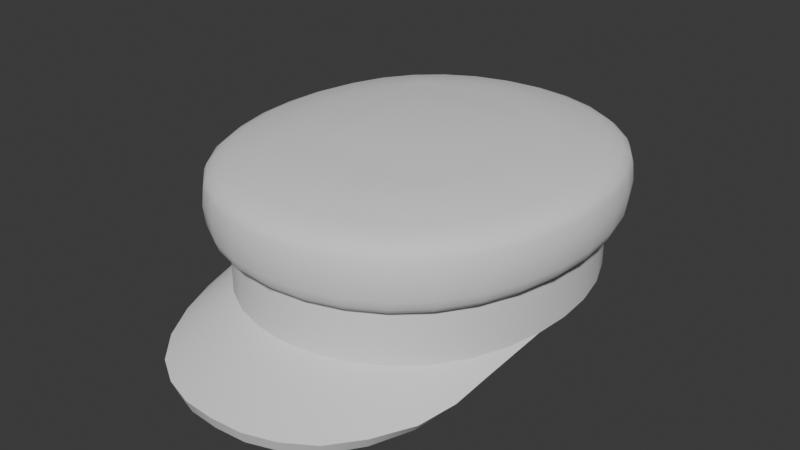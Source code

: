 # Source: PeasantCap.blend  (saved by Blender 4.3.34; exported with 4.5.12 LTS)
import bpy
from mathutils import Matrix  # noqa: F401  (used for matrix-valued properties, if any)

bpy.ops.wm.read_factory_settings(use_empty=True)
scene = bpy.context.scene
scene.name = 'Scene'

# ---- world
world_world = bpy.data.worlds.new('World'); scene.world = world_world
world_world.use_nodes = True; world_world.node_tree.nodes.clear()
_N = world_world.node_tree.nodes; _L = world_world.node_tree.links
n0 = _N.new('ShaderNodeOutputWorld'); n0.name = 'World Output'; n0.location = (300, 300)
n1 = _N.new('ShaderNodeBackground'); n1.name = 'Background'; n1.location = (10, 300)
n1.inputs[0].default_value = (0.05088, 0.05088, 0.05088, 1.0)
_L.new(n1.outputs[0], n0.inputs[0])
n0.is_active_output = True
world_world.color = (0.05088, 0.05088, 0.05088)
world_world.use_sun_shadow = False
world_world.sun_shadow_jitter_overblur = 0.0

# ---- meshes
me_peasantcap = bpy.data.meshes.new('PeasantCap')
me_peasantcap.from_pydata([(-2.384e-07, 0.1038, 0.024), (-2.384e-07, -0.1038, 0.054), (-2.384e-07, 0.1038, 0.054), (-2.384e-07, 0.1145, 0.084), (-2.384e-07, -0.1145, 0.084), (-2.384e-07, -0.1145, 0.06401), (-2.384e-07, -0.1126, 0.05901), (-2.384e-07, -0.1088, 0.05534), (-2.384e-07, 0.1145, 0.06401), (-2.384e-07, 0.1088, 0.05534), (-2.384e-07, 0.1126, 0.05901), (-2.384e-07, 0.09989, 0.09396), (-2.384e-07, 0.1081, 0.09081), (-2.384e-07, 0.1127, 0.08746), (-2.384e-07, 0.0732, 0.09926), (-2.384e-07, -0.09989, 0.09396), (-2.384e-07, -0.1081, 0.09081), (-2.384e-07, -0.1127, 0.08746), (-2.384e-07, -0.0732, 0.09921), (-2.384e-07, 0.0, 0.1039), (-2.384e-07, -0.02138, 0.1033), (-2.384e-07, -0.04161, 0.1021), (-2.384e-07, -0.05939, 0.1002), (-2.384e-07, 0.02138, 0.1033), (-2.384e-07, 0.04161, 0.1021), (-2.384e-07, 0.05939, 0.1002), (-2.384e-07, 0.09216, 0.024), (-2.384e-07, -0.1038, 0.024), (-2.384e-07, -0.1507, 0.006899), (-2.384e-07, -0.09215, 0.024), (-2.384e-07, -0.1482, -0.0001487), (-2.384e-07, 0.09216, 0.08), (-2.384e-07, -0.09215, 0.08), (-2.384e-07, 0.001582, 0.08), (-2.384e-07, -0.1155, 0.07401), (-2.384e-07, 0.1155, 0.07401), (-0.08996, 8.427e-06, 0.024), (-0.08852, -0.02037, 0.024), (-0.07653, -0.05837, 0.024), (-0.05187, -0.08731, 0.024), (-0.03573, -0.09647, 0.024), (-0.06576, 0.07447, 0.024), (-0.08849, 0.02037, 0.024), (-0.08405, 0.04006, 0.024), (-0.07653, 0.05837, 0.024), (-0.05187, 0.08731, 0.024), (-0.03573, 0.09647, 0.024), (-0.0182, 0.1019, 0.024), (-0.08405, -0.04007, 0.054), (-0.07653, -0.05837, 0.054), (-0.08849, 0.02037, 0.054), (-0.02032, 0.1124, 0.084), (-0.03996, 0.1063, 0.084), (-0.08996, 8.427e-06, 0.054), (-0.05814, 0.09598, 0.084), (-0.08589, 0.06345, 0.084), (-0.09416, 0.04332, 0.084), (-0.09898, 0.02196, 0.084), (-0.05187, -0.08731, 0.054), (-0.07383, 0.08147, 0.084), (-0.07653, 0.05837, 0.054), (-0.03573, 0.09647, 0.054), (-0.0182, 0.1019, 0.054), (-0.02032, -0.1124, 0.084), (-0.03996, -0.1063, 0.084), (-0.05814, -0.09598, 0.084), (-0.08589, -0.06345, 0.084), (-0.09415, -0.04334, 0.084), (-0.09901, -0.02196, 0.084), (-0.1006, 1.582e-05, 0.084), (-0.07383, -0.08147, 0.084), (-0.07383, -0.08147, 0.06401), (-0.06576, -0.07447, 0.054), (-0.07249, -0.08024, 0.05901), (-0.06959, -0.07774, 0.05534), (-0.1006, 1.583e-05, 0.06401), (-0.09498, 1.208e-05, 0.05534), (-0.09879, 1.477e-05, 0.05901), (-0.09901, -0.02196, 0.06401), (-0.08852, -0.02037, 0.054), (-0.09725, -0.02167, 0.05901), (-0.09349, -0.02111, 0.05534), (-0.09415, -0.04334, 0.06401), (-0.09247, -0.04275, 0.05901), (-0.08884, -0.04158, 0.05534), (-0.08589, -0.06345, 0.06401), (-0.08433, -0.06255, 0.05901), (-0.08097, -0.06074, 0.05534), (-0.05814, -0.09598, 0.06401), (-0.05484, -0.09138, 0.05534), (-0.05709, -0.09448, 0.05901), (-0.03996, -0.1063, 0.06401), (-0.03573, -0.09647, 0.054), (-0.03925, -0.1046, 0.05901), (-0.03773, -0.1011, 0.05534), (-0.02032, -0.1124, 0.06401), (-0.0182, -0.1019, 0.054), (-0.01996, -0.1106, 0.05901), (-0.0192, -0.1069, 0.05534), (-0.06576, 0.07447, 0.054), (-0.07383, 0.08147, 0.06401), (-0.06959, 0.07774, 0.05534), (-0.07249, 0.08024, 0.05901), (-0.09898, 0.02196, 0.06401), (-0.09346, 0.02111, 0.05534), (-0.09722, 0.02167, 0.05901), (-0.08405, 0.04006, 0.054), (-0.09416, 0.04332, 0.06401), (-0.08884, 0.04157, 0.05534), (-0.09247, 0.04273, 0.05901), (-0.08589, 0.06345, 0.06401), (-0.08097, 0.06074, 0.05534), (-0.08433, 0.06255, 0.05901), (-0.05814, 0.09598, 0.06401), (-0.05187, 0.08731, 0.054), (-0.05709, 0.09448, 0.05901), (-0.05484, 0.09138, 0.05534), (-0.03996, 0.1063, 0.06401), (-0.03773, 0.1011, 0.05534), (-0.03925, 0.1046, 0.05901), (-0.02032, 0.1124, 0.06401), (-0.0192, 0.1069, 0.05534), (-0.01996, 0.1106, 0.05901), (-0.01309, 0.07205, 0.09926), (-0.01758, 0.09824, 0.09396), (-0.01887, 0.1063, 0.09081), (-0.01958, 0.1106, 0.08746), (-0.02567, 0.0682, 0.09926), (-0.03487, 0.09303, 0.09396), (-0.03757, 0.1006, 0.09081), (-0.03904, 0.1048, 0.08746), (-0.03716, 0.06164, 0.09926), (-0.05067, 0.08416, 0.09396), (-0.05465, 0.09099, 0.09081), (-0.05681, 0.09472, 0.08746), (-0.04714, 0.05267, 0.09926), (-0.06435, 0.07192, 0.09396), (-0.06944, 0.07774, 0.09081), (-0.07221, 0.08091, 0.08746), (-0.07498, 0.05659, 0.09396), (-0.08094, 0.06113, 0.09081), (-0.08418, 0.06361, 0.08746), (-0.06031, 0.02848, 0.09926), (-0.0822, 0.0388, 0.09396), (-0.08878, 0.04189, 0.09081), (-0.09238, 0.04358, 0.08746), (-0.06345, 0.01447, 0.09926), (-0.08661, 0.01974, 0.09396), (-0.09369, 0.02134, 0.09081), (-0.09756, 0.02221, 0.08746), (-0.0879, 0.0, 0.09396), (-0.09511, 0.0, 0.09081), (-0.09904, 0.0, 0.08746), (-0.01309, -0.07205, 0.09926), (-0.01758, -0.09824, 0.09396), (-0.01887, -0.1063, 0.09081), (-0.01958, -0.1106, 0.08746), (-0.02567, -0.0682, 0.09926), (-0.03487, -0.09303, 0.09396), (-0.03757, -0.1006, 0.09081), (-0.03904, -0.1048, 0.08746), (-0.05067, -0.08416, 0.09396), (-0.05465, -0.09099, 0.09081), (-0.05681, -0.09472, 0.08746), (-0.06435, -0.07192, 0.09396), (-0.06944, -0.07773, 0.09081), (-0.07221, -0.08091, 0.08746), (-0.05492, -0.04145, 0.09926), (-0.07498, -0.05659, 0.09396), (-0.08094, -0.06113, 0.09081), (-0.08418, -0.06361, 0.08746), (-0.06031, -0.02848, 0.09926), (-0.0822, -0.0388, 0.09396), (-0.08878, -0.04189, 0.09081), (-0.09238, -0.04358, 0.08746), (-0.08661, -0.01974, 0.09396), (-0.09369, -0.02134, 0.09081), (-0.09756, -0.02221, 0.08746), (-0.06443, 0.0, 0.09922), (-0.03716, -0.06164, 0.0991), (-0.04714, -0.05267, 0.09907), (-0.06345, -0.01447, 0.09921), (-0.01788, 0.0, 0.1033), (-0.03508, 0.0, 0.1024), (-0.05079, 0.0, 0.1006), (-0.01761, -0.021, 0.1033), (-0.03455, -0.0197, 0.1023), (-0.05002, -0.0175, 0.1005), (-0.01674, -0.04088, 0.102), (-0.03284, -0.03841, 0.1014), (-0.04754, -0.03422, 0.1002), (-0.01524, -0.05839, 0.1001), (-0.0299, -0.05502, 0.09995), (-0.0433, -0.04929, 0.09953), (-0.05492, 0.04145, 0.09918), (-0.01761, 0.021, 0.1033), (-0.03455, 0.0197, 0.1023), (-0.05002, 0.0175, 0.1005), (-0.01674, 0.04088, 0.102), (-0.03284, 0.03841, 0.1014), (-0.04754, 0.03422, 0.1002), (-0.01524, 0.05839, 0.1001), (-0.0299, 0.05502, 0.09995), (-0.0433, 0.04929, 0.09953), (-0.07708, -0.01868, 0.024), (-0.0784, 0.0, 0.024), (-0.07705, 0.01868, 0.024), (-0.07301, 0.03657, 0.024), (-0.0663, 0.05291, 0.024), (-0.05692, 0.06692, 0.024), (-0.04501, 0.07794, 0.024), (-0.03111, 0.08583, 0.024), (-0.01589, 0.09058, 0.024), (-0.06576, -0.07447, 0.024), (-0.08405, -0.04007, 0.024), (-0.0182, -0.1019, 0.024), (-0.06589, -0.1181, 0.008134), (-0.07725, -0.09776, 0.009202), (-0.05187, -0.1339, 0.007048), (-0.03573, -0.1437, 0.006813), (-0.0182, -0.1493, 0.00675), (-0.08477, -0.05745, 0.0164), (-0.08287, -0.07769, 0.01216), (-0.06243, -0.05868, 0.024), (-0.07011, -0.04654, 0.024), (-0.04979, -0.07359, 0.024), (-0.03451, -0.08397, 0.024), (-0.01763, -0.09, 0.024), (-0.06327, -0.1156, 0.001486), (-0.07322, -0.09536, 0.003343), (-0.05021, -0.1314, 0.0001735), (-0.0347, -0.1412, -0.0001685), (-0.01771, -0.1468, -0.000282), (-0.08033, -0.0559, 0.01145), (-0.07784, -0.07573, 0.006548), (-0.08363, -0.01999, 0.02004), (-0.07465, -0.03265, 0.024), (-0.0784, 0.0, 0.08), (-0.07301, 0.03657, 0.08), (-0.05692, 0.06692, 0.08), (-0.03111, 0.08583, 0.08), (-0.06243, -0.05868, 0.08), (-0.03451, -0.08397, 0.08), (-0.07465, -0.03265, 0.08), (-0.08393, 0.003724, 0.024), (-0.05881, -0.09681, 0.07401), (-0.07471, -0.08211, 0.07401), (-0.0869, -0.0639, 0.07401), (-0.1001, -0.02209, 0.07401), (-0.1017, 1.696e-05, 0.07401), (-0.1001, 0.02209, 0.07401), (-0.09524, -0.04361, 0.07401), (-0.04041, -0.1073, 0.07401), (-0.02055, -0.1135, 0.07401), (-0.0869, 0.0639, 0.07401), (-0.07471, 0.08211, 0.07401), (-0.05881, 0.09681, 0.07401), (-0.09525, 0.04359, 0.07401), (-0.04041, 0.1073, 0.07401), (-0.02055, 0.1135, 0.07401), (0.08996, 8.427e-06, 0.024), (0.08852, -0.02037, 0.024), (0.07653, -0.05837, 0.024), (0.05187, -0.08731, 0.024), (0.03573, -0.09647, 0.024), (0.06576, 0.07447, 0.024), (0.08849, 0.02037, 0.024), (0.08405, 0.04006, 0.024), (0.07653, 0.05837, 0.024), (0.05187, 0.08731, 0.024), (0.03573, 0.09647, 0.024), (0.0182, 0.1019, 0.024), (0.08405, -0.04007, 0.054), (0.07653, -0.05837, 0.054), (0.08849, 0.02037, 0.054), (0.02032, 0.1124, 0.084), (0.03996, 0.1063, 0.084), (0.08996, 8.427e-06, 0.054), (0.05814, 0.09598, 0.084), (0.08589, 0.06345, 0.084), (0.09416, 0.04332, 0.084), (0.09898, 0.02196, 0.084), (0.05187, -0.08731, 0.054), (0.07383, 0.08147, 0.084), (0.07653, 0.05837, 0.054), (0.03573, 0.09647, 0.054), (0.0182, 0.1019, 0.054), (0.02032, -0.1124, 0.084), (0.03996, -0.1063, 0.084), (0.05814, -0.09598, 0.084), (0.08589, -0.06345, 0.084), (0.09415, -0.04334, 0.084), (0.09901, -0.02196, 0.084), (0.1006, 1.582e-05, 0.084), (0.07383, -0.08147, 0.084), (0.07383, -0.08147, 0.06401), (0.06576, -0.07447, 0.054), (0.07249, -0.08024, 0.05901), (0.06959, -0.07774, 0.05534), (0.1006, 1.583e-05, 0.06401), (0.09498, 1.208e-05, 0.05534), (0.09879, 1.477e-05, 0.05901), (0.09901, -0.02196, 0.06401), (0.08852, -0.02037, 0.054), (0.09725, -0.02167, 0.05901), (0.09349, -0.02111, 0.05534), (0.09415, -0.04334, 0.06401), (0.09246, -0.04275, 0.05901), (0.08884, -0.04158, 0.05534), (0.08589, -0.06345, 0.06401), (0.08433, -0.06255, 0.05901), (0.08097, -0.06074, 0.05534), (0.05814, -0.09598, 0.06401), (0.05484, -0.09138, 0.05534), (0.05709, -0.09448, 0.05901), (0.03996, -0.1063, 0.06401), (0.03573, -0.09647, 0.054), (0.03925, -0.1046, 0.05901), (0.03773, -0.1011, 0.05534), (0.02032, -0.1124, 0.06401), (0.0182, -0.1019, 0.054), (0.01996, -0.1106, 0.05901), (0.0192, -0.1069, 0.05534), (0.06576, 0.07447, 0.054), (0.07383, 0.08147, 0.06401), (0.06959, 0.07774, 0.05534), (0.07249, 0.08024, 0.05901), (0.09898, 0.02196, 0.06401), (0.09346, 0.02111, 0.05534), (0.09722, 0.02167, 0.05901), (0.08405, 0.04006, 0.054), (0.09416, 0.04332, 0.06401), (0.08884, 0.04157, 0.05534), (0.09247, 0.04273, 0.05901), (0.08589, 0.06345, 0.06401), (0.08097, 0.06074, 0.05534), (0.08433, 0.06255, 0.05901), (0.05814, 0.09598, 0.06401), (0.05187, 0.08731, 0.054), (0.05709, 0.09448, 0.05901), (0.05484, 0.09138, 0.05534), (0.03996, 0.1063, 0.06401), (0.03773, 0.1011, 0.05534), (0.03925, 0.1046, 0.05901), (0.02032, 0.1124, 0.06401), (0.0192, 0.1069, 0.05534), (0.01996, 0.1106, 0.05901), (0.01308, 0.07205, 0.09926), (0.01758, 0.09824, 0.09396), (0.01887, 0.1063, 0.09081), (0.01957, 0.1106, 0.08746), (0.02567, 0.0682, 0.09926), (0.03487, 0.09303, 0.09396), (0.03757, 0.1006, 0.09081), (0.03904, 0.1048, 0.08746), (0.03716, 0.06164, 0.09926), (0.05067, 0.08416, 0.09396), (0.05465, 0.09099, 0.09081), (0.05681, 0.09472, 0.08746), (0.04714, 0.05267, 0.09926), (0.06435, 0.07192, 0.09396), (0.06944, 0.07774, 0.09081), (0.07221, 0.08091, 0.08746), (0.07498, 0.05659, 0.09396), (0.08094, 0.06113, 0.09081), (0.08418, 0.06361, 0.08746), (0.06031, 0.02848, 0.09926), (0.0822, 0.0388, 0.09396), (0.08878, 0.04189, 0.09081), (0.09238, 0.04358, 0.08746), (0.06345, 0.01447, 0.09926), (0.08661, 0.01974, 0.09396), (0.09369, 0.02134, 0.09081), (0.09756, 0.02221, 0.08746), (0.0879, 0.0, 0.09396), (0.09511, 0.0, 0.09081), (0.09904, 0.0, 0.08746), (0.01308, -0.07205, 0.09926), (0.01758, -0.09824, 0.09396), (0.01887, -0.1063, 0.09081), (0.01957, -0.1106, 0.08746), (0.02567, -0.0682, 0.09926), (0.03487, -0.09303, 0.09396), (0.03757, -0.1006, 0.09081), (0.03904, -0.1048, 0.08746), (0.05067, -0.08416, 0.09396), (0.05465, -0.09099, 0.09081), (0.05681, -0.09472, 0.08746), (0.06435, -0.07192, 0.09396), (0.06944, -0.07773, 0.09081), (0.07221, -0.08091, 0.08746), (0.05492, -0.04145, 0.09926), (0.07498, -0.05659, 0.09396), (0.08094, -0.06113, 0.09081), (0.08418, -0.06361, 0.08746), (0.06031, -0.02848, 0.09926), (0.0822, -0.0388, 0.09396), (0.08878, -0.04189, 0.09081), (0.09238, -0.04358, 0.08746), (0.08661, -0.01974, 0.09396), (0.09369, -0.02134, 0.09081), (0.09756, -0.02221, 0.08746), (0.06443, 0.0, 0.09922), (0.03716, -0.06164, 0.0991), (0.04714, -0.05267, 0.09907), (0.06345, -0.01447, 0.09921), (0.01788, 0.0, 0.1033), (0.03508, 0.0, 0.1024), (0.05079, 0.0, 0.1006), (0.01761, -0.021, 0.1033), (0.03455, -0.0197, 0.1023), (0.05002, -0.0175, 0.1005), (0.01674, -0.04088, 0.102), (0.03284, -0.03841, 0.1014), (0.04754, -0.03422, 0.1002), (0.01524, -0.05839, 0.1001), (0.0299, -0.05502, 0.09995), (0.04329, -0.04929, 0.09953), (0.05492, 0.04145, 0.09918), (0.01761, 0.021, 0.1033), (0.03455, 0.0197, 0.1023), (0.05002, 0.0175, 0.1005), (0.01674, 0.04088, 0.102), (0.03284, 0.03841, 0.1014), (0.04754, 0.03422, 0.1002), (0.01524, 0.05839, 0.1001), (0.0299, 0.05502, 0.09995), (0.04329, 0.04929, 0.09953), (0.07708, -0.01868, 0.024), (0.0784, 0.0, 0.024), (0.07705, 0.01868, 0.024), (0.07301, 0.03657, 0.024), (0.0663, 0.05291, 0.024), (0.05692, 0.06692, 0.024), (0.04501, 0.07794, 0.024), (0.03111, 0.08583, 0.024), (0.01589, 0.09058, 0.024), (0.06576, -0.07447, 0.024), (0.08405, -0.04007, 0.024), (0.0182, -0.1019, 0.024), (0.06589, -0.1181, 0.008134), (0.07725, -0.09776, 0.009202), (0.05187, -0.1339, 0.007048), (0.03573, -0.1437, 0.006813), (0.0182, -0.1493, 0.00675), (0.08477, -0.05745, 0.0164), (0.08287, -0.07769, 0.01216), (0.06243, -0.05868, 0.024), (0.07011, -0.04654, 0.024), (0.04979, -0.07359, 0.024), (0.03451, -0.08397, 0.024), (0.01763, -0.09, 0.024), (0.06327, -0.1156, 0.001486), (0.07322, -0.09536, 0.003343), (0.05021, -0.1314, 0.0001735), (0.0347, -0.1412, -0.0001685), (0.01771, -0.1468, -0.000282), (0.08033, -0.0559, 0.01145), (0.07784, -0.07573, 0.006548), (0.08363, -0.01999, 0.02004), (0.07465, -0.03265, 0.024), (0.0784, 0.0, 0.08), (0.07301, 0.03657, 0.08), (0.05692, 0.06692, 0.08), (0.03111, 0.08583, 0.08), (0.06243, -0.05868, 0.08), (0.03451, -0.08397, 0.08), (0.07465, -0.03265, 0.08), (0.08393, 0.003724, 0.024), (0.05881, -0.09681, 0.07401), (0.07471, -0.08211, 0.07401), (0.0869, -0.0639, 0.07401), (0.1001, -0.02209, 0.07401), (0.1017, 1.696e-05, 0.07401), (0.1001, 0.02209, 0.07401), (0.09524, -0.04361, 0.07401), (0.04041, -0.1073, 0.07401), (0.02054, -0.1135, 0.07401), (0.0869, 0.0639, 0.07401), (0.07471, 0.08211, 0.07401), (0.05881, 0.09681, 0.07401), (0.09525, 0.04359, 0.07401), (0.04041, 0.1073, 0.07401), (0.02054, 0.1135, 0.07401)], [], [(42, 36, 53, 50), (43, 42, 50, 106), (44, 43, 106, 60), (41, 44, 60, 99), (46, 45, 114, 61), (47, 46, 61, 62), (36, 37, 79, 53), (0, 47, 62, 2), (37, 214, 48, 79), (45, 41, 99, 114), (214, 38, 49, 48), (38, 213, 72, 49), (39, 40, 92, 58), (40, 215, 96, 92), (215, 27, 1, 96), (213, 39, 58, 72), (249, 69, 57, 250), (247, 66, 67, 251), (252, 64, 65, 245), (248, 68, 69, 249), (253, 63, 64, 252), (34, 4, 63, 253), (251, 67, 68, 248), (257, 56, 55, 254), (256, 54, 52, 258), (255, 59, 54, 256), (258, 52, 51, 259), (259, 51, 3, 35), (250, 57, 56, 257), (254, 55, 59, 255), (246, 70, 66, 247), (63, 156, 160, 64), (75, 77, 80, 78), (77, 76, 81, 80), (76, 53, 79, 81), (78, 80, 83, 82), (80, 81, 84, 83), (81, 79, 48, 84), (82, 83, 86, 85), (83, 84, 87, 86), (84, 48, 49, 87), (85, 86, 73, 71), (86, 87, 74, 73), (87, 49, 72, 74), (88, 90, 93, 91), (90, 89, 94, 93), (89, 58, 92, 94), (91, 93, 97, 95), (93, 94, 98, 97), (94, 92, 96, 98), (95, 97, 6, 5), (97, 98, 7, 6), (98, 96, 1, 7), (71, 73, 90, 88), (73, 74, 89, 90), (74, 72, 58, 89), (103, 105, 77, 75), (105, 104, 76, 77), (104, 50, 53, 76), (107, 109, 105, 103), (109, 108, 104, 105), (108, 106, 50, 104), (110, 112, 109, 107), (112, 111, 108, 109), (111, 60, 106, 108), (100, 102, 112, 110), (102, 101, 111, 112), (101, 99, 60, 111), (117, 119, 115, 113), (119, 118, 116, 115), (118, 61, 114, 116), (120, 122, 119, 117), (122, 121, 118, 119), (121, 62, 61, 118), (8, 10, 122, 120), (10, 9, 121, 122), (9, 2, 62, 121), (113, 115, 102, 100), (115, 116, 101, 102), (116, 114, 99, 101), (245, 65, 70, 246), (12, 125, 124, 11), (13, 126, 125, 12), (124, 128, 127, 123), (128, 132, 131, 127), (125, 129, 128, 124), (126, 130, 129, 125), (132, 136, 135, 131), (129, 133, 132, 128), (130, 134, 133, 129), (136, 139, 194, 135), (133, 137, 136, 132), (134, 138, 137, 133), (139, 143, 142, 194), (137, 140, 139, 136), (138, 141, 140, 137), (143, 147, 146, 142), (140, 144, 143, 139), (141, 145, 144, 140), (147, 150, 178, 146), (144, 148, 147, 143), (145, 149, 148, 144), (148, 151, 150, 147), (149, 152, 151, 148), (15, 18, 153, 154), (16, 15, 154, 155), (17, 16, 155, 156), (154, 153, 157, 158), (158, 157, 179, 161), (155, 154, 158, 159), (156, 155, 159, 160), (3, 51, 126, 13), (161, 179, 180, 164), (159, 158, 161, 162), (160, 159, 162, 163), (51, 52, 130, 126), (164, 180, 167, 168), (162, 161, 164, 165), (163, 162, 165, 166), (52, 54, 134, 130), (168, 167, 171, 172), (165, 164, 168, 169), (166, 165, 169, 170), (54, 59, 138, 134), (172, 171, 181, 175), (169, 168, 172, 173), (170, 169, 173, 174), (59, 55, 141, 138), (175, 181, 178, 150), (173, 172, 175, 176), (174, 173, 176, 177), (55, 56, 145, 141), (176, 175, 150, 151), (177, 176, 151, 152), (56, 57, 149, 145), (57, 69, 152, 149), (68, 177, 152, 69), (67, 174, 177, 68), (66, 170, 174, 67), (70, 166, 170, 66), (65, 163, 166, 70), (64, 160, 163, 65), (4, 17, 156, 63), (11, 124, 123, 14), (19, 182, 185, 20), (20, 185, 188, 21), (21, 188, 191, 22), (22, 191, 153, 18), (182, 183, 186, 185), (185, 186, 189, 188), (188, 189, 192, 191), (191, 192, 157, 153), (183, 184, 187, 186), (186, 187, 190, 189), (189, 190, 193, 192), (192, 193, 179, 157), (184, 178, 181, 187), (187, 181, 171, 190), (190, 171, 167, 193), (193, 167, 180, 179), (19, 23, 195, 182), (23, 24, 198, 195), (24, 25, 201, 198), (25, 14, 123, 201), (182, 195, 196, 183), (195, 198, 199, 196), (198, 201, 202, 199), (201, 123, 127, 202), (183, 196, 197, 184), (196, 199, 200, 197), (199, 202, 203, 200), (202, 127, 131, 203), (184, 197, 146, 178), (197, 200, 142, 146), (200, 203, 194, 142), (203, 131, 135, 194), (27, 215, 220, 28), (213, 38, 217, 216), (39, 213, 216, 218), (40, 39, 218, 219), (215, 40, 219, 220), (214, 221, 222, 217, 38), (29, 30, 232, 227), (223, 228, 229, 224), (225, 230, 228, 223), (226, 231, 230, 225), (227, 232, 231, 226), (221, 233, 234, 222), (222, 234, 229, 217), (217, 229, 228, 216), (218, 230, 231, 219), (219, 231, 232, 220), (220, 232, 30, 28), (216, 228, 230, 218), (214, 37, 221), (0, 26, 212, 47), (47, 212, 211, 46), (46, 211, 210, 45), (45, 210, 209, 41), (41, 209, 208, 44), (44, 208, 207, 43), (43, 207, 206, 42), (42, 244, 36), (224, 234, 233), (229, 234, 224), (37, 233, 221), (233, 236, 224), (204, 236, 235), (235, 236, 233), (33, 243, 237), (33, 241, 243), (33, 242, 241), (238, 33, 237), (239, 33, 238), (33, 239, 240), (31, 33, 240), (33, 32, 242), (226, 242, 227), (225, 242, 226), (227, 32, 29), (242, 32, 227), (36, 235, 37), (206, 244, 42), (205, 244, 206), (205, 235, 244), (244, 235, 36), (235, 233, 37), (204, 235, 205), (88, 245, 246, 71), (71, 246, 247, 85), (110, 254, 255, 100), (103, 250, 257, 107), (120, 259, 35, 8), (117, 258, 259, 120), (100, 255, 256, 113), (113, 256, 258, 117), (107, 257, 254, 110), (82, 251, 248, 78), (5, 34, 253, 95), (95, 253, 252, 91), (78, 248, 249, 75), (91, 252, 245, 88), (85, 247, 251, 82), (75, 249, 250, 103), (242, 225, 241), (223, 241, 225), (224, 241, 223), (241, 224, 243), (224, 236, 243), (236, 204, 243), (243, 204, 237), (204, 205, 237), (206, 237, 205), (237, 206, 238), (206, 207, 238), (208, 238, 207), (238, 208, 239), (208, 209, 239), (210, 239, 209), (239, 210, 240), (210, 211, 240), (212, 240, 211), (240, 212, 31), (212, 26, 31), (266, 274, 277, 260), (267, 330, 274, 266), (268, 284, 330, 267), (265, 323, 284, 268), (270, 285, 338, 269), (271, 286, 285, 270), (260, 277, 303, 261), (0, 2, 286, 271), (261, 303, 272, 438), (269, 338, 323, 265), (438, 272, 273, 262), (262, 273, 296, 437), (263, 282, 316, 264), (264, 316, 320, 439), (439, 320, 1, 27), (437, 296, 282, 263), (473, 474, 281, 293), (471, 475, 291, 290), (476, 469, 289, 288), (472, 473, 293, 292), (477, 476, 288, 287), (34, 477, 287, 4), (475, 472, 292, 291), (481, 478, 279, 280), (480, 482, 276, 278), (479, 480, 278, 283), (482, 483, 275, 276), (483, 35, 3, 275), (474, 481, 280, 281), (478, 479, 283, 279), (470, 471, 290, 294), (287, 288, 384, 380), (299, 302, 304, 301), (301, 304, 305, 300), (300, 305, 303, 277), (302, 306, 307, 304), (304, 307, 308, 305), (305, 308, 272, 303), (306, 309, 310, 307), (307, 310, 311, 308), (308, 311, 273, 272), (309, 295, 297, 310), (310, 297, 298, 311), (311, 298, 296, 273), (312, 315, 317, 314), (314, 317, 318, 313), (313, 318, 316, 282), (315, 319, 321, 317), (317, 321, 322, 318), (318, 322, 320, 316), (319, 5, 6, 321), (321, 6, 7, 322), (322, 7, 1, 320), (295, 312, 314, 297), (297, 314, 313, 298), (298, 313, 282, 296), (327, 299, 301, 329), (329, 301, 300, 328), (328, 300, 277, 274), (331, 327, 329, 333), (333, 329, 328, 332), (332, 328, 274, 330), (334, 331, 333, 336), (336, 333, 332, 335), (335, 332, 330, 284), (324, 334, 336, 326), (326, 336, 335, 325), (325, 335, 284, 323), (341, 337, 339, 343), (343, 339, 340, 342), (342, 340, 338, 285), (344, 341, 343, 346), (346, 343, 342, 345), (345, 342, 285, 286), (8, 344, 346, 10), (10, 346, 345, 9), (9, 345, 286, 2), (337, 324, 326, 339), (339, 326, 325, 340), (340, 325, 323, 338), (469, 470, 294, 289), (12, 11, 348, 349), (13, 12, 349, 350), (348, 347, 351, 352), (352, 351, 355, 356), (349, 348, 352, 353), (350, 349, 353, 354), (356, 355, 359, 360), (353, 352, 356, 357), (354, 353, 357, 358), (360, 359, 418, 363), (357, 356, 360, 361), (358, 357, 361, 362), (363, 418, 366, 367), (361, 360, 363, 364), (362, 361, 364, 365), (367, 366, 370, 371), (364, 363, 367, 368), (365, 364, 368, 369), (371, 370, 402, 374), (368, 367, 371, 372), (369, 368, 372, 373), (372, 371, 374, 375), (373, 372, 375, 376), (15, 378, 377, 18), (16, 379, 378, 15), (17, 380, 379, 16), (378, 382, 381, 377), (382, 385, 403, 381), (379, 383, 382, 378), (380, 384, 383, 379), (3, 13, 350, 275), (385, 388, 404, 403), (383, 386, 385, 382), (384, 387, 386, 383), (275, 350, 354, 276), (388, 392, 391, 404), (386, 389, 388, 385), (387, 390, 389, 386), (276, 354, 358, 278), (392, 396, 395, 391), (389, 393, 392, 388), (390, 394, 393, 389), (278, 358, 362, 283), (396, 399, 405, 395), (393, 397, 396, 392), (394, 398, 397, 393), (283, 362, 365, 279), (399, 374, 402, 405), (397, 400, 399, 396), (398, 401, 400, 397), (279, 365, 369, 280), (400, 375, 374, 399), (401, 376, 375, 400), (280, 369, 373, 281), (281, 373, 376, 293), (292, 293, 376, 401), (291, 292, 401, 398), (290, 291, 398, 394), (294, 290, 394, 390), (289, 294, 390, 387), (288, 289, 387, 384), (4, 287, 380, 17), (11, 14, 347, 348), (19, 20, 409, 406), (20, 21, 412, 409), (21, 22, 415, 412), (22, 18, 377, 415), (406, 409, 410, 407), (409, 412, 413, 410), (412, 415, 416, 413), (415, 377, 381, 416), (407, 410, 411, 408), (410, 413, 414, 411), (413, 416, 417, 414), (416, 381, 403, 417), (408, 411, 405, 402), (411, 414, 395, 405), (414, 417, 391, 395), (417, 403, 404, 391), (19, 406, 419, 23), (23, 419, 422, 24), (24, 422, 425, 25), (25, 425, 347, 14), (406, 407, 420, 419), (419, 420, 423, 422), (422, 423, 426, 425), (425, 426, 351, 347), (407, 408, 421, 420), (420, 421, 424, 423), (423, 424, 427, 426), (426, 427, 355, 351), (408, 402, 370, 421), (421, 370, 366, 424), (424, 366, 418, 427), (427, 418, 359, 355), (27, 28, 444, 439), (437, 440, 441, 262), (263, 442, 440, 437), (264, 443, 442, 263), (439, 444, 443, 264), (438, 262, 441, 446, 445), (29, 451, 456, 30), (447, 448, 453, 452), (449, 447, 452, 454), (450, 449, 454, 455), (451, 450, 455, 456), (445, 446, 458, 457), (446, 441, 453, 458), (441, 440, 452, 453), (442, 443, 455, 454), (443, 444, 456, 455), (444, 28, 30, 456), (440, 442, 454, 452), (438, 445, 261), (0, 271, 436, 26), (271, 270, 435, 436), (270, 269, 434, 435), (269, 265, 433, 434), (265, 268, 432, 433), (268, 267, 431, 432), (267, 266, 430, 431), (266, 260, 468), (448, 457, 458), (453, 448, 458), (261, 445, 457), (457, 448, 460), (428, 459, 460), (459, 457, 460), (33, 461, 467), (33, 467, 465), (33, 465, 466), (462, 461, 33), (463, 462, 33), (33, 464, 463), (31, 464, 33), (33, 466, 32), (450, 451, 466), (449, 450, 466), (451, 29, 32), (466, 451, 32), (260, 261, 459), (430, 266, 468), (429, 430, 468), (429, 468, 459), (468, 260, 459), (459, 261, 457), (428, 429, 459), (312, 295, 470, 469), (295, 309, 471, 470), (334, 324, 479, 478), (327, 331, 481, 474), (344, 8, 35, 483), (341, 344, 483, 482), (324, 337, 480, 479), (337, 341, 482, 480), (331, 334, 478, 481), (306, 302, 472, 475), (5, 319, 477, 34), (319, 315, 476, 477), (302, 299, 473, 472), (315, 312, 469, 476), (309, 306, 475, 471), (299, 327, 474, 473), (466, 465, 449), (447, 449, 465), (448, 447, 465), (465, 467, 448), (448, 467, 460), (460, 467, 428), (467, 461, 428), (428, 461, 429), (430, 429, 461), (461, 462, 430), (430, 462, 431), (432, 431, 462), (462, 463, 432), (432, 463, 433), (434, 433, 463), (463, 464, 434), (434, 464, 435), (436, 435, 464), (464, 31, 436), (436, 31, 26)])
me_peasantcap.polygons.foreach_set('use_smooth', [True] * 528)
_k = set([(0, 47), (0, 271), (1, 96), (1, 320), (2, 62), (2, 286), (26, 212), (26, 436), (27, 215), (27, 439), (28, 220), (28, 444), (29, 227), (29, 451), (30, 232), (30, 456), (31, 240), (31, 464), (32, 242), (32, 466), (36, 37), (36, 42), (37, 214), (37, 221), (38, 213), (38, 214), (39, 40), (39, 213), (40, 215), (41, 44), (41, 45), (42, 43), (43, 44), (45, 46), (46, 47), (48, 49), (48, 79), (49, 72), (50, 53), (50, 106), (53, 79), (58, 72), (58, 92), (60, 99), (60, 106), (61, 62), (61, 114), (92, 96), (99, 114), (204, 205), (204, 236), (205, 206), (206, 207), (207, 208), (208, 209), (209, 210), (210, 211), (211, 212), (216, 217), (216, 218), (217, 222), (218, 219), (219, 220), (221, 222), (223, 224), (223, 225), (224, 236), (225, 226), (226, 227), (228, 229), (228, 230), (229, 234), (230, 231), (231, 232), (233, 234), (233, 235), (235, 244), (237, 238), (237, 243), (238, 239), (239, 240), (241, 242), (241, 243), (260, 261), (260, 266), (261, 438), (261, 445), (262, 437), (262, 438), (263, 264), (263, 437), (264, 439), (265, 268), (265, 269), (266, 267), (267, 268), (269, 270), (270, 271), (272, 273), (272, 303), (273, 296), (274, 277), (274, 330), (277, 303), (282, 296), (282, 316), (284, 323), (284, 330), (285, 286), (285, 338), (316, 320), (323, 338), (428, 429), (428, 460), (429, 430), (430, 431), (431, 432), (432, 433), (433, 434), (434, 435), (435, 436), (440, 441), (440, 442), (441, 446), (442, 443), (443, 444), (445, 446), (447, 448), (447, 449), (448, 460), (449, 450), (450, 451), (452, 453), (452, 454), (453, 458), (454, 455), (455, 456), (457, 458), (457, 459), (459, 468), (461, 462), (461, 467), (462, 463), (463, 464), (465, 466), (465, 467)])
me_peasantcap.attributes.new('sharp_edge', 'BOOLEAN', 'EDGE').data.foreach_set('value', [ (min(e.vertices), max(e.vertices)) in _k for e in me_peasantcap.edges])
_uv = me_peasantcap.uv_layers.new(name='UVMap')
_uv.uv.foreach_set('vector', [0.0, 0.0, 0.0, 0.0, 0.0, 0.0, 0.0, 0.0, 0.0, 0.0, 0.0, 0.0, 0.0, 0.0, 0.0, 0.0, 0.0, 0.0, 0.0, 0.0, 0.0, 0.0, 0.0, 0.0, 0.0, 0.0, 0.0, 0.0, 0.0, 0.0, 0.0, 0.0, 0.0, 0.0, 0.0, 0.0, 0.0, 0.0, 0.0, 0.0, 0.0, 0.0, 0.0, 0.0, 0.0, 0.0, 0.0, 0.0, 0.0, 0.0, 0.0, 0.0, 0.0, 0.0, 0.0, 0.0, 0.0, 0.0, 0.0, 0.0, 0.0, 0.0, 0.0, 0.0, 0.0, 0.0, 0.0, 0.0, 0.0, 0.0, 0.0, 0.0, 0.0, 0.0, 0.0, 0.0, 0.0, 0.0, 0.0, 0.0, 0.0, 0.0, 0.0, 0.0, 0.0, 0.0, 0.0, 0.0, 0.0, 0.0, 0.0, 0.0, 0.0, 0.0, 0.0, 0.0, 0.0, 0.0, 0.0, 0.0, 0.0, 0.0, 0.0, 0.0, 0.0, 0.0, 0.0, 0.0, 0.0, 0.0, 0.0, 0.0, 0.0, 0.0, 0.0, 0.0, 0.0, 0.0, 0.0, 0.0, 0.0, 0.0, 0.0, 0.0, 0.0, 0.0, 0.0, 0.0, 0.0, 0.0, 0.0, 0.0, 0.0, 0.0, 0.0, 0.0, 0.0, 0.0, 0.0, 0.0, 0.0, 0.0, 0.0, 0.0, 0.0, 0.0, 0.0, 0.0, 0.0, 0.0, 0.0, 0.0, 0.0, 0.0, 0.0, 0.0, 0.0, 0.0, 0.0, 0.0, 0.0, 0.0, 0.0, 0.0, 0.0, 0.0, 0.0, 0.0, 0.0, 0.0, 0.0, 0.0, 0.0, 0.0, 0.0, 0.0, 0.0, 0.0, 0.0, 0.0, 0.0, 0.0, 0.0, 0.0, 0.0, 0.0, 0.0, 0.0, 0.0, 0.0, 0.0, 0.0, 0.0, 0.0, 0.0, 0.0, 0.0, 0.0, 0.0, 0.0, 0.0, 0.0, 0.0, 0.0, 0.0, 0.0, 0.0, 0.0, 0.0, 0.0, 0.0, 0.0, 0.0, 0.0, 0.0, 0.0, 0.0, 0.0, 0.0, 0.0, 0.0, 0.0, 0.0, 0.0, 0.0, 0.0, 0.0, 0.0, 0.0, 0.0, 0.0, 0.0, 0.0, 0.0, 0.0, 0.0, 0.0, 0.0, 0.0, 0.0, 0.0, 0.0, 0.0, 0.0, 0.0, 0.0, 0.0, 0.0, 0.0, 0.0, 0.7188, 0.5556, 0.6875, 0.5556, 0.0, 0.0, 0.0, 0.0, 0.0, 0.0, 0.0, 0.0, 0.0, 0.0, 0.0, 0.0, 0.0, 0.0, 0.0, 0.0, 0.0, 0.0, 0.0, 0.0, 0.0, 0.0, 0.0, 0.0, 0.0, 0.0, 0.0, 0.0, 0.0, 0.0, 0.0, 0.0, 0.0, 0.0, 0.0, 0.0, 0.0, 0.0, 0.0, 0.0, 0.0, 0.0, 0.0, 0.0, 0.0, 0.0, 0.0, 0.0, 0.0, 0.0, 0.0, 0.0, 0.0, 0.0, 0.0, 0.0, 0.0, 0.0, 0.0, 0.0, 0.0, 0.0, 0.0, 0.0, 0.0, 0.0, 0.0, 0.0, 0.0, 0.0, 0.0, 0.0, 0.0, 0.0, 0.0, 0.0, 0.0, 0.0, 0.0, 0.0, 0.0, 0.0, 0.0, 0.0, 0.0, 0.0, 0.0, 0.0, 0.0, 0.0, 0.0, 0.0, 0.0, 0.0, 0.0, 0.0, 0.0, 0.0, 0.0, 0.0, 0.0, 0.0, 0.0, 0.0, 0.0, 0.0, 0.0, 0.0, 0.0, 0.0, 0.0, 0.0, 0.0, 0.0, 0.0, 0.0, 0.0, 0.0, 0.0, 0.0, 0.0, 0.0, 0.0, 0.0, 0.0, 0.0, 0.0, 0.0, 0.0, 0.0, 0.0, 0.0, 0.0, 0.0, 0.0, 0.0, 0.0, 0.0, 0.0, 0.0, 0.0, 0.0, 0.0, 0.0, 0.0, 0.0, 0.0, 0.0, 0.0, 0.0, 0.0, 0.0, 0.0, 0.0, 0.0, 0.0, 0.0, 0.0, 0.0, 0.0, 0.0, 0.0, 0.0, 0.0, 0.0, 0.0, 0.0, 0.0, 0.0, 0.0, 0.0, 0.0, 0.0, 0.0, 0.0, 0.0, 0.0, 0.0, 0.0, 0.0, 0.0, 0.0, 0.0, 0.0, 0.0, 0.0, 0.0, 0.0, 0.0, 0.0, 0.0, 0.0, 0.0, 0.0, 0.0, 0.0, 0.0, 0.0, 0.0, 0.0, 0.0, 0.0, 0.0, 0.0, 0.0, 0.0, 0.0, 0.0, 0.0, 0.0, 0.0, 0.0, 0.0, 0.0, 0.0, 0.0, 0.0, 0.0, 0.0, 0.0, 0.0, 0.0, 0.0, 0.0, 0.0, 0.0, 0.0, 0.0, 0.0, 0.0, 0.0, 0.0, 0.0, 0.0, 0.0, 0.0, 0.0, 0.0, 0.0, 0.0, 0.0, 0.0, 0.0, 0.0, 0.0, 0.0, 0.0, 0.0, 0.0, 0.0, 0.0, 0.0, 0.0, 0.0, 0.0, 0.0, 0.0, 0.0, 0.0, 0.0, 0.0, 0.0, 0.0, 0.0, 0.0, 0.0, 0.0, 0.0, 0.0, 0.0, 0.0, 0.0, 0.0, 0.0, 0.0, 0.0, 0.0, 0.0, 0.0, 0.0, 0.0, 0.0, 0.0, 0.0, 0.0, 0.0, 0.0, 0.0, 0.0, 0.0, 0.0, 0.0, 0.0, 0.0, 0.0, 0.0, 0.0, 0.0, 0.0, 0.0, 0.0, 0.0, 0.0, 0.0, 0.0, 0.0, 0.0, 0.0, 0.0, 0.0, 0.0, 0.0, 0.0, 0.0, 0.0, 0.0, 0.0, 0.0, 0.0, 0.0, 0.0, 0.0, 0.0, 0.0, 0.0, 0.0, 0.0, 0.0, 0.0, 0.0, 0.0, 0.0, 0.0, 0.0, 0.0, 0.0, 0.0, 0.0, 0.0, 0.0, 0.0, 0.0, 0.0, 0.0, 0.0, 0.0, 0.0, 0.0, 0.0, 0.0, 0.0, 0.0, 0.0, 0.0, 0.0, 0.0, 0.0, 0.0, 0.0, 0.0, 0.0, 0.0, 0.0, 0.0, 0.0, 0.0, 0.0, 0.0, 0.0, 0.0, 0.0, 0.0, 0.0, 0.0, 0.0, 0.0, 0.0, 0.0, 0.0, 0.0, 0.0, 0.0, 0.0, 0.0, 0.0, 0.0, 0.0, 0.0, 0.0, 0.0, 0.0, 0.0, 0.0, 0.0, 0.75, 0.6111, 0.7188, 0.6111, 0.7188, 0.6667, 0.75, 0.6667, 0.75, 0.5556, 0.7188, 0.5556, 0.7188, 0.6111, 0.75, 0.6111, 0.7188, 0.6667, 0.6875, 0.6667, 0.6875, 0.7778, 0.7188, 0.7778, 0.6875, 0.6667, 0.6562, 0.6667, 0.6562, 0.7778, 0.6875, 0.7778, 0.7188, 0.6111, 0.6875, 0.6111, 0.6875, 0.6667, 0.7188, 0.6667, 0.7188, 0.5556, 0.6875, 0.5556, 0.6875, 0.6111, 0.7188, 0.6111, 0.6562, 0.6667, 0.625, 0.6667, 0.625, 0.7778, 0.6562, 0.7778, 0.6875, 0.6111, 0.6562, 0.6111, 0.6562, 0.6667, 0.6875, 0.6667, 0.6875, 0.5556, 0.6562, 0.5556, 0.6562, 0.6111, 0.6875, 0.6111, 0.625, 0.6667, 0.5938, 0.6667, 0.5938, 0.7778, 0.625, 0.7778, 0.6562, 0.6111, 0.625, 0.6111, 0.625, 0.6667, 0.6562, 0.6667, 0.6562, 0.5556, 0.625, 0.5556, 0.625, 0.6111, 0.6562, 0.6111, 0.5938, 0.6667, 0.5625, 0.6667, 0.5625, 0.7778, 0.5938, 0.7778, 0.625, 0.6111, 0.5938, 0.6111, 0.5938, 0.6667, 0.625, 0.6667, 0.625, 0.5556, 0.5938, 0.5556, 0.5938, 0.6111, 0.625, 0.6111, 0.5625, 0.6667, 0.5312, 0.6667, 0.5312, 0.7778, 0.5625, 0.7778, 0.5938, 0.6111, 0.5625, 0.6111, 0.5625, 0.6667, 0.5938, 0.6667, 0.5938, 0.5556, 0.5625, 0.5556, 0.5625, 0.6111, 0.5938, 0.6111, 0.5312, 0.6667, 0.5, 0.6667, 0.5, 0.7778, 0.5312, 0.7778, 0.5625, 0.6111, 0.5312, 0.6111, 0.5312, 0.6667, 0.5625, 0.6667, 0.5625, 0.5556, 0.5312, 0.5556, 0.5312, 0.6111, 0.5625, 0.6111, 0.5312, 0.6111, 0.5, 0.6111, 0.5, 0.6667, 0.5312, 0.6667, 0.5312, 0.5556, 0.5, 0.5556, 0.5, 0.6111, 0.5312, 0.6111, 0.75, 0.6667, 0.75, 0.7778, 0.7188, 0.7778, 0.7188, 0.6667, 0.75, 0.6111, 0.75, 0.6667, 0.7188, 0.6667, 0.7188, 0.6111, 0.75, 0.5556, 0.75, 0.6111, 0.7188, 0.6111, 0.7188, 0.5556, 0.7188, 0.6667, 0.7188, 0.7778, 0.6875, 0.7778, 0.6875, 0.6667, 0.6875, 0.6667, 0.6875, 0.7778, 0.6562, 0.7778, 0.6562, 0.6667, 0.7188, 0.6111, 0.7188, 0.6667, 0.6875, 0.6667, 0.6875, 0.6111, 0.7188, 0.5556, 0.7188, 0.6111, 0.6875, 0.6111, 0.6875, 0.5556, 0.0, 0.0, 0.0, 0.0, 0.7188, 0.5556, 0.75, 0.5556, 0.6562, 0.6667, 0.6562, 0.7778, 0.625, 0.7778, 0.625, 0.6667, 0.6875, 0.6111, 0.6875, 0.6667, 0.6562, 0.6667, 0.6562, 0.6111, 0.6875, 0.5556, 0.6875, 0.6111, 0.6562, 0.6111, 0.6562, 0.5556, 0.0, 0.0, 0.0, 0.0, 0.6875, 0.5556, 0.7188, 0.5556, 0.625, 0.6667, 0.625, 0.7778, 0.5938, 0.7778, 0.5938, 0.6667, 0.6562, 0.6111, 0.6562, 0.6667, 0.625, 0.6667, 0.625, 0.6111, 0.6562, 0.5556, 0.6562, 0.6111, 0.625, 0.6111, 0.625, 0.5556, 0.0, 0.0, 0.0, 0.0, 0.6562, 0.5556, 0.6875, 0.5556, 0.5938, 0.6667, 0.5938, 0.7778, 0.5625, 0.7778, 0.5625, 0.6667, 0.625, 0.6111, 0.625, 0.6667, 0.5938, 0.6667, 0.5938, 0.6111, 0.625, 0.5556, 0.625, 0.6111, 0.5938, 0.6111, 0.5938, 0.5556, 0.0, 0.0, 0.0, 0.0, 0.625, 0.5556, 0.6562, 0.5556, 0.5625, 0.6667, 0.5625, 0.7778, 0.5312, 0.7778, 0.5312, 0.6667, 0.5938, 0.6111, 0.5938, 0.6667, 0.5625, 0.6667, 0.5625, 0.6111, 0.5938, 0.5556, 0.5938, 0.6111, 0.5625, 0.6111, 0.5625, 0.5556, 0.0, 0.0, 0.0, 0.0, 0.5938, 0.5556, 0.625, 0.5556, 0.5312, 0.6667, 0.5312, 0.7778, 0.5, 0.7778, 0.5, 0.6667, 0.5625, 0.6111, 0.5625, 0.6667, 0.5312, 0.6667, 0.5312, 0.6111, 0.5625, 0.5556, 0.5625, 0.6111, 0.5312, 0.6111, 0.5312, 0.5556, 0.0, 0.0, 0.0, 0.0, 0.5625, 0.5556, 0.5938, 0.5556, 0.5312, 0.6111, 0.5312, 0.6667, 0.5, 0.6667, 0.5, 0.6111, 0.5312, 0.5556, 0.5312, 0.6111, 0.5, 0.6111, 0.5, 0.5556, 0.0, 0.0, 0.0, 0.0, 0.5312, 0.5556, 0.5625, 0.5556, 0.0, 0.0, 0.0, 0.0, 0.5, 0.5556, 0.5312, 0.5556, 0.0, 0.0, 0.5312, 0.5556, 0.5, 0.5556, 0.0, 0.0, 0.0, 0.0, 0.5625, 0.5556, 0.5312, 0.5556, 0.0, 0.0, 0.0, 0.0, 0.5938, 0.5556, 0.5625, 0.5556, 0.0, 0.0, 0.0, 0.0, 0.625, 0.5556, 0.5938, 0.5556, 0.0, 0.0, 0.0, 0.0, 0.6562, 0.5556, 0.625, 0.5556, 0.0, 0.0, 0.0, 0.0, 0.6875, 0.5556, 0.6562, 0.5556, 0.0, 0.0, 0.0, 0.0, 0.75, 0.5556, 0.7188, 0.5556, 0.0, 0.0, 0.75, 0.6667, 0.7188, 0.6667, 0.7188, 0.7778, 0.75, 0.7778, 0.625, 0.7778, 0.6058, 0.7778, 0.625, 0.7778, 0.6442, 0.7778, 0.6442, 0.7778, 0.625, 0.7778, 0.6493, 0.7778, 0.6696, 0.7778, 0.6696, 0.7778, 0.6493, 0.7778, 0.679, 0.7778, 0.7024, 0.7778, 0.7024, 0.7778, 0.679, 0.7778, 0.7188, 0.7778, 0.75, 0.7778, 0.6058, 0.7778, 0.5804, 0.7778, 0.6007, 0.7778, 0.625, 0.7778, 0.625, 0.7778, 0.6007, 0.7778, 0.625, 0.7778, 0.6493, 0.7778, 0.6493, 0.7778, 0.625, 0.7778, 0.653, 0.7778, 0.679, 0.7778, 0.679, 0.7778, 0.653, 0.7778, 0.6875, 0.7778, 0.7188, 0.7778, 0.5804, 0.7778, 0.5476, 0.7778, 0.571, 0.7778, 0.6007, 0.7778, 0.6007, 0.7778, 0.571, 0.7778, 0.597, 0.7778, 0.625, 0.7778, 0.625, 0.7778, 0.597, 0.7778, 0.625, 0.7778, 0.653, 0.7778, 0.653, 0.7778, 0.625, 0.7778, 0.6562, 0.7778, 0.6875, 0.7778, 0.5476, 0.7778, 0.5, 0.7778, 0.5312, 0.7778, 0.571, 0.7778, 0.571, 0.7778, 0.5312, 0.7778, 0.5625, 0.7778, 0.597, 0.7778, 0.597, 0.7778, 0.5625, 0.7778, 0.5938, 0.7778, 0.625, 0.7778, 0.625, 0.7778, 0.5938, 0.7778, 0.625, 0.7778, 0.6562, 0.7778, 0.625, 0.7778, 0.6442, 0.7778, 0.625, 0.7778, 0.6058, 0.7778, 0.6442, 0.7778, 0.6696, 0.7778, 0.6493, 0.7778, 0.625, 0.7778, 0.6696, 0.7778, 0.7024, 0.7778, 0.679, 0.7778, 0.6493, 0.7778, 0.7024, 0.7778, 0.75, 0.7778, 0.7188, 0.7778, 0.679, 0.7778, 0.6058, 0.7778, 0.625, 0.7778, 0.6007, 0.7778, 0.5804, 0.7778, 0.625, 0.7778, 0.6493, 0.7778, 0.625, 0.7778, 0.6007, 0.7778, 0.6493, 0.7778, 0.679, 0.7778, 0.653, 0.7778, 0.625, 0.7778, 0.679, 0.7778, 0.7188, 0.7778, 0.6875, 0.7778, 0.653, 0.7778, 0.5804, 0.7778, 0.6007, 0.7778, 0.571, 0.7778, 0.5476, 0.7778, 0.6007, 0.7778, 0.625, 0.7778, 0.597, 0.7778, 0.571, 0.7778, 0.625, 0.7778, 0.653, 0.7778, 0.625, 0.7778, 0.597, 0.7778, 0.653, 0.7778, 0.6875, 0.7778, 0.6562, 0.7778, 0.625, 0.7778, 0.5476, 0.7778, 0.571, 0.7778, 0.5312, 0.7778, 0.5, 0.7778, 0.571, 0.7778, 0.597, 0.7778, 0.5625, 0.7778, 0.5312, 0.7778, 0.597, 0.7778, 0.625, 0.7778, 0.5938, 0.7778, 0.5625, 0.7778, 0.625, 0.7778, 0.6562, 0.7778, 0.625, 0.7778, 0.5938, 0.7778, 0.0, 0.0, 0.0, 0.0, 0.0, 0.0, 0.0, 0.0, 0.0, 0.0, 0.0, 0.0, 0.0, 0.0, 0.0, 0.0, 0.0, 0.0, 0.0, 0.0, 0.0, 0.0, 0.0, 0.0, 0.0, 0.0, 0.0, 0.0, 0.0, 0.0, 0.0, 0.0, 0.0, 0.0, 0.0, 0.0, 0.0, 0.0, 0.0, 0.0, 0.0, 0.0, 0.0, 0.0, 0.0, 0.0, 0.0, 0.0, 0.0, 0.0, 0.0, 0.0, 0.0, 0.0, 0.0, 0.0, 0.0, 0.0, 0.0, 0.0, 0.0, 0.0, 0.0, 0.0, 0.0, 0.0, 0.0, 0.0, 0.0, 0.0, 0.0, 0.0, 0.0, 0.0, 0.0, 0.0, 0.0, 0.0, 0.0, 0.0, 0.0, 0.0, 0.0, 0.0, 0.0, 0.0, 0.0, 0.0, 0.0, 0.0, 0.0, 0.0, 0.0, 0.0, 0.0, 0.0, 0.0, 0.0, 0.0, 0.0, 0.0, 0.0, 0.0, 0.0, 0.0, 0.0, 0.0, 0.0, 0.0, 0.0, 0.0, 0.0, 0.0, 0.0, 0.0, 0.0, 0.0, 0.0, 0.0, 0.0, 0.0, 0.0, 0.0, 0.0, 0.0, 0.0, 0.0, 0.0, 0.0, 0.0, 0.0, 0.0, 0.0, 0.0, 0.0, 0.0, 0.0, 0.0, 0.0, 0.0, 0.0, 0.0, 0.0, 0.0, 0.0, 0.0, 0.0, 0.0, 0.0, 0.0, 0.0, 0.0, 0.0, 0.0, 0.0, 0.0, 0.0, 0.0, 0.0, 0.0, 0.0, 0.0, 0.0, 0.0, 0.0, 0.0, 0.0, 0.0, 0.0, 0.0, 0.0, 0.0, 0.0, 0.0, 0.0, 0.0, 0.0, 0.0, 0.0, 0.0, 0.0, 0.0, 0.0, 0.0, 0.0, 0.0, 0.0, 0.0, 0.0, 0.0, 0.0, 0.0, 0.0, 0.0, 0.0, 0.0, 0.0, 0.0, 0.0, 0.0, 0.0, 0.0, 0.0, 0.0, 0.0, 0.0, 0.0, 0.0, 0.0, 0.0, 0.0, 0.0, 0.0, 0.0, 0.0, 0.0, 0.0, 0.0, 0.0, 0.0, 0.0, 0.0, 0.0, 0.0, 0.0, 0.0, 0.0, 0.0, 0.0, 0.0, 0.0, 0.0, 0.0, 0.0, 0.0, 0.0, 0.0, 0.0, 0.0, 0.0, 0.0, 0.0, 0.0, 0.0, 0.0, 0.0, 0.0, 0.0, 0.0, 0.0, 0.0, 0.0, 0.0, 0.0, 0.0, 0.0, 0.0, 0.0, 0.0, 0.0, 0.0, 0.0, 0.0, 0.0, 0.0, 0.0, 0.0, 0.0, 0.0, 0.0, 0.0, 0.0, 0.0, 0.0, 0.0, 0.0, 0.0, 0.0, 0.0, 0.0, 0.0, 0.0, 0.0, 0.0, 0.0, 0.0, 0.0, 0.0, 0.0, 0.0, 0.0, 0.0, 0.0, 0.0, 0.0, 0.0, 0.0, 0.0, 0.0, 0.0, 0.0, 0.0, 0.0, 0.0, 0.0, 0.0, 0.0, 0.0, 0.0, 0.0, 0.0, 0.0, 0.0, 0.0, 0.0, 0.0, 0.0, 0.0, 0.0, 0.0, 0.0, 0.0, 0.0, 0.0, 0.0, 0.0, 0.0, 0.0, 0.0, 0.0, 0.0, 0.0, 0.0, 0.0, 0.0, 0.0, 0.0, 0.0, 0.0, 0.0, 0.0, 0.0, 0.0, 0.0, 0.0, 0.0, 0.0, 0.0, 0.0, 0.0, 0.0, 0.0, 0.0, 0.0, 0.0, 0.0, 0.0, 0.0, 0.0, 0.0, 0.0, 0.0, 0.0, 0.0, 0.0, 0.0, 0.0, 0.0, 0.0, 0.0, 0.0, 0.0, 0.0, 0.0, 0.0, 0.0, 0.0, 0.0, 0.0, 0.0, 0.0, 0.0, 0.0, 0.0, 0.0, 0.0, 0.0, 0.0, 0.0, 0.0, 0.0, 0.0, 0.0, 0.0, 0.0, 0.0, 0.0, 0.0, 0.0, 0.0, 0.0, 0.0, 0.0, 0.0, 0.0, 0.0, 0.0, 0.0, 0.0, 0.0, 0.0, 0.0, 0.0, 0.0, 0.0, 0.0, 0.0, 0.0, 0.0, 0.0, 0.0, 0.0, 0.0, 0.0, 0.0, 0.0, 0.0, 0.0, 0.0, 0.0, 0.0, 0.0, 0.0, 0.0, 0.0, 0.0, 0.0, 0.0, 0.0, 0.0, 0.0, 0.0, 0.0, 0.0, 0.0, 0.0, 0.0, 0.0, 0.0, 0.0, 0.0, 0.0, 0.0, 0.0, 0.0, 0.0, 0.0, 0.0, 0.0, 0.0, 0.0, 0.0, 0.0, 0.0, 0.0, 0.0, 0.0, 0.0, 0.0, 0.0, 0.0, 0.0, 0.0, 0.0, 0.0, 0.0, 0.0, 0.0, 0.0, 0.0, 0.0, 0.0, 0.0, 0.0, 0.0, 0.0, 0.0, 0.0, 0.0, 0.0, 0.0, 0.0, 0.0, 0.0, 0.0, 0.0, 0.0, 0.0, 0.0, 0.0, 0.0, 0.0, 0.0, 0.0, 0.0, 0.0, 0.0, 0.0, 0.0, 0.0, 0.0, 0.0, 0.0, 0.0, 0.0, 0.0, 0.0, 0.0, 0.0, 0.0, 0.0, 0.0, 0.0, 0.0, 0.0, 0.0, 0.0, 0.0, 0.0, 0.0, 0.0, 0.0, 0.0, 0.0, 0.0, 0.0, 0.0, 0.0, 0.0, 0.0, 0.0, 0.0, 0.0, 0.0, 0.0, 0.0, 0.0, 0.0, 0.0, 0.0, 0.0, 0.0, 0.0, 0.0, 0.0, 0.0, 0.0, 0.0, 0.0, 0.0, 0.0, 0.0, 0.0, 0.0, 0.0, 0.0, 0.0, 0.0, 0.0, 0.0, 0.0, 0.0, 0.0, 0.0, 0.0, 0.0, 0.0, 0.0, 0.0, 0.0, 0.0, 0.0, 0.0, 0.0, 0.0, 0.0, 0.0, 0.0, 0.0, 0.0, 0.0, 0.0, 0.0, 0.0, 0.0, 0.0, 0.0, 0.0, 0.0, 0.0, 0.0, 0.0, 0.0, 0.0, 0.0, 0.0, 0.0, 0.0, 0.0, 0.0, 0.0, 0.0, 0.0, 0.0, 0.0, 0.0, 0.0, 0.0, 0.0, 0.0, 0.0, 0.0, 0.0, 0.0, 0.0, 0.0, 0.0, 0.0, 0.0, 0.0, 0.0, 0.0, 0.0, 0.0, 0.0, 0.0, 0.0, 0.0, 0.0, 0.0, 0.0, 0.0, 0.0, 0.0, 0.0, 0.0, 0.0, 0.0, 0.0, 0.0, 0.0, 0.0, 0.0, 0.0, 0.0, 0.0, 0.0, 0.0, 0.0, 0.0, 0.0, 0.0, 0.0, 0.0, 0.0, 0.0, 0.0, 0.0, 0.0, 0.0, 0.0, 0.0, 0.0, 0.0, 0.0, 0.0, 0.0, 0.0, 0.0, 0.0, 0.0, 0.0, 0.0, 0.0, 0.0, 0.0, 0.0, 0.0, 0.0, 0.0, 0.0, 0.0, 0.0, 0.0, 0.0, 0.0, 0.0, 0.0, 0.0, 0.0, 0.0, 0.0, 0.0, 0.0, 0.0, 0.0, 0.0, 0.0, 0.0, 0.0, 0.0, 0.0, 0.0, 0.0, 0.0, 0.0, 0.0, 0.0, 0.0, 0.0, 0.0, 0.0, 0.0, 0.0, 0.0, 0.0, 0.0, 0.0, 0.0, 0.0, 0.0, 0.0, 0.0, 0.0, 0.0, 0.0, 0.0, 0.0, 0.0, 0.0, 0.0, 0.0, 0.0, 0.0, 0.0, 0.0, 0.0, 0.0, 0.0, 0.0, 0.0, 0.0, 0.0, 0.0, 0.0, 0.0, 0.0, 0.0, 0.0, 0.0, 0.0, 0.0, 0.0, 0.0, 0.0, 0.0, 0.0, 0.0, 0.0, 0.0, 0.0, 0.0, 0.0, 0.0, 0.0, 0.0, 0.0, 0.0, 0.0, 0.0, 0.0, 0.0, 0.0, 0.0, 0.0, 0.0, 0.0, 0.0, 0.0, 0.0, 0.0, 0.0, 0.0, 0.0, 0.0, 0.0, 0.0, 0.0, 0.0, 0.0, 0.0, 0.0, 0.0, 0.0, 0.0, 0.0, 0.0, 0.0, 0.0, 0.0, 0.0, 0.0, 0.0, 0.0, 0.0, 0.0, 0.0, 0.0, 0.0, 0.0, 0.0, 0.0, 0.0, 0.0, 0.0, 0.0, 0.0, 0.0, 0.0, 0.0, 0.0, 0.0, 0.0, 0.0, 0.0, 0.0, 0.0, 0.0, 0.0, 0.0, 0.0, 0.0, 0.0, 0.0, 0.0, 0.0, 0.0, 0.0, 0.0, 0.0, 0.0, 0.0, 0.0, 0.0, 0.0, 0.0, 0.0, 0.0, 0.0, 0.0, 0.0, 0.0, 0.0, 0.0, 0.6875, 0.5556, 0.7188, 0.5556, 0.0, 0.0, 0.0, 0.0, 0.0, 0.0, 0.0, 0.0, 0.0, 0.0, 0.0, 0.0, 0.0, 0.0, 0.0, 0.0, 0.0, 0.0, 0.0, 0.0, 0.0, 0.0, 0.0, 0.0, 0.0, 0.0, 0.0, 0.0, 0.0, 0.0, 0.0, 0.0, 0.0, 0.0, 0.0, 0.0, 0.0, 0.0, 0.0, 0.0, 0.0, 0.0, 0.0, 0.0, 0.0, 0.0, 0.0, 0.0, 0.0, 0.0, 0.0, 0.0, 0.0, 0.0, 0.0, 0.0, 0.0, 0.0, 0.0, 0.0, 0.0, 0.0, 0.0, 0.0, 0.0, 0.0, 0.0, 0.0, 0.0, 0.0, 0.0, 0.0, 0.0, 0.0, 0.0, 0.0, 0.0, 0.0, 0.0, 0.0, 0.0, 0.0, 0.0, 0.0, 0.0, 0.0, 0.0, 0.0, 0.0, 0.0, 0.0, 0.0, 0.0, 0.0, 0.0, 0.0, 0.0, 0.0, 0.0, 0.0, 0.0, 0.0, 0.0, 0.0, 0.0, 0.0, 0.0, 0.0, 0.0, 0.0, 0.0, 0.0, 0.0, 0.0, 0.0, 0.0, 0.0, 0.0, 0.0, 0.0, 0.0, 0.0, 0.0, 0.0, 0.0, 0.0, 0.0, 0.0, 0.0, 0.0, 0.0, 0.0, 0.0, 0.0, 0.0, 0.0, 0.0, 0.0, 0.0, 0.0, 0.0, 0.0, 0.0, 0.0, 0.0, 0.0, 0.0, 0.0, 0.0, 0.0, 0.0, 0.0, 0.0, 0.0, 0.0, 0.0, 0.0, 0.0, 0.0, 0.0, 0.0, 0.0, 0.0, 0.0, 0.0, 0.0, 0.0, 0.0, 0.0, 0.0, 0.0, 0.0, 0.0, 0.0, 0.0, 0.0, 0.0, 0.0, 0.0, 0.0, 0.0, 0.0, 0.0, 0.0, 0.0, 0.0, 0.0, 0.0, 0.0, 0.0, 0.0, 0.0, 0.0, 0.0, 0.0, 0.0, 0.0, 0.0, 0.0, 0.0, 0.0, 0.0, 0.0, 0.0, 0.0, 0.0, 0.0, 0.0, 0.0, 0.0, 0.0, 0.0, 0.0, 0.0, 0.0, 0.0, 0.0, 0.0, 0.0, 0.0, 0.0, 0.0, 0.0, 0.0, 0.0, 0.0, 0.0, 0.0, 0.0, 0.0, 0.0, 0.0, 0.0, 0.0, 0.0, 0.0, 0.0, 0.0, 0.0, 0.0, 0.0, 0.0, 0.0, 0.0, 0.0, 0.0, 0.0, 0.0, 0.0, 0.0, 0.0, 0.0, 0.0, 0.0, 0.0, 0.0, 0.0, 0.0, 0.0, 0.0, 0.0, 0.0, 0.0, 0.0, 0.0, 0.0, 0.0, 0.0, 0.0, 0.0, 0.0, 0.0, 0.0, 0.0, 0.0, 0.0, 0.0, 0.0, 0.0, 0.0, 0.0, 0.0, 0.0, 0.0, 0.0, 0.0, 0.0, 0.0, 0.0, 0.0, 0.0, 0.0, 0.0, 0.0, 0.0, 0.0, 0.0, 0.0, 0.0, 0.0, 0.0, 0.0, 0.0, 0.0, 0.0, 0.0, 0.0, 0.0, 0.0, 0.0, 0.0, 0.0, 0.0, 0.0, 0.0, 0.0, 0.0, 0.0, 0.0, 0.0, 0.0, 0.0, 0.0, 0.0, 0.0, 0.0, 0.0, 0.0, 0.0, 0.0, 0.0, 0.0, 0.0, 0.0, 0.0, 0.0, 0.0, 0.0, 0.0, 0.0, 0.0, 0.0, 0.0, 0.0, 0.0, 0.0, 0.0, 0.0, 0.0, 0.0, 0.0, 0.0, 0.0, 0.0, 0.0, 0.0, 0.0, 0.0, 0.0, 0.0, 0.0, 0.0, 0.0, 0.0, 0.0, 0.0, 0.0, 0.0, 0.0, 0.0, 0.0, 0.0, 0.0, 0.0, 0.0, 0.0, 0.0, 0.0, 0.0, 0.0, 0.0, 0.0, 0.0, 0.0, 0.0, 0.0, 0.0, 0.0, 0.0, 0.0, 0.0, 0.0, 0.75, 0.6111, 0.75, 0.6667, 0.7188, 0.6667, 0.7188, 0.6111, 0.75, 0.5556, 0.75, 0.6111, 0.7188, 0.6111, 0.7188, 0.5556, 0.7188, 0.6667, 0.7188, 0.7778, 0.6875, 0.7778, 0.6875, 0.6667, 0.6875, 0.6667, 0.6875, 0.7778, 0.6562, 0.7778, 0.6562, 0.6667, 0.7188, 0.6111, 0.7188, 0.6667, 0.6875, 0.6667, 0.6875, 0.6111, 0.7188, 0.5556, 0.7188, 0.6111, 0.6875, 0.6111, 0.6875, 0.5556, 0.6562, 0.6667, 0.6562, 0.7778, 0.625, 0.7778, 0.625, 0.6667, 0.6875, 0.6111, 0.6875, 0.6667, 0.6562, 0.6667, 0.6562, 0.6111, 0.6875, 0.5556, 0.6875, 0.6111, 0.6562, 0.6111, 0.6562, 0.5556, 0.625, 0.6667, 0.625, 0.7778, 0.5938, 0.7778, 0.5938, 0.6667, 0.6562, 0.6111, 0.6562, 0.6667, 0.625, 0.6667, 0.625, 0.6111, 0.6562, 0.5556, 0.6562, 0.6111, 0.625, 0.6111, 0.625, 0.5556, 0.5938, 0.6667, 0.5938, 0.7778, 0.5625, 0.7778, 0.5625, 0.6667, 0.625, 0.6111, 0.625, 0.6667, 0.5938, 0.6667, 0.5938, 0.6111, 0.625, 0.5556, 0.625, 0.6111, 0.5938, 0.6111, 0.5938, 0.5556, 0.5625, 0.6667, 0.5625, 0.7778, 0.5312, 0.7778, 0.5312, 0.6667, 0.5938, 0.6111, 0.5938, 0.6667, 0.5625, 0.6667, 0.5625, 0.6111, 0.5938, 0.5556, 0.5938, 0.6111, 0.5625, 0.6111, 0.5625, 0.5556, 0.5312, 0.6667, 0.5312, 0.7778, 0.5, 0.7778, 0.5, 0.6667, 0.5625, 0.6111, 0.5625, 0.6667, 0.5312, 0.6667, 0.5312, 0.6111, 0.5625, 0.5556, 0.5625, 0.6111, 0.5312, 0.6111, 0.5312, 0.5556, 0.5312, 0.6111, 0.5312, 0.6667, 0.5, 0.6667, 0.5, 0.6111, 0.5312, 0.5556, 0.5312, 0.6111, 0.5, 0.6111, 0.5, 0.5556, 0.75, 0.6667, 0.7188, 0.6667, 0.7188, 0.7778, 0.75, 0.7778, 0.75, 0.6111, 0.7188, 0.6111, 0.7188, 0.6667, 0.75, 0.6667, 0.75, 0.5556, 0.7188, 0.5556, 0.7188, 0.6111, 0.75, 0.6111, 0.7188, 0.6667, 0.6875, 0.6667, 0.6875, 0.7778, 0.7188, 0.7778, 0.6875, 0.6667, 0.6562, 0.6667, 0.6562, 0.7778, 0.6875, 0.7778, 0.7188, 0.6111, 0.6875, 0.6111, 0.6875, 0.6667, 0.7188, 0.6667, 0.7188, 0.5556, 0.6875, 0.5556, 0.6875, 0.6111, 0.7188, 0.6111, 0.0, 0.0, 0.75, 0.5556, 0.7188, 0.5556, 0.0, 0.0, 0.6562, 0.6667, 0.625, 0.6667, 0.625, 0.7778, 0.6562, 0.7778, 0.6875, 0.6111, 0.6562, 0.6111, 0.6562, 0.6667, 0.6875, 0.6667, 0.6875, 0.5556, 0.6562, 0.5556, 0.6562, 0.6111, 0.6875, 0.6111, 0.0, 0.0, 0.7188, 0.5556, 0.6875, 0.5556, 0.0, 0.0, 0.625, 0.6667, 0.5938, 0.6667, 0.5938, 0.7778, 0.625, 0.7778, 0.6562, 0.6111, 0.625, 0.6111, 0.625, 0.6667, 0.6562, 0.6667, 0.6562, 0.5556, 0.625, 0.5556, 0.625, 0.6111, 0.6562, 0.6111, 0.0, 0.0, 0.6875, 0.5556, 0.6562, 0.5556, 0.0, 0.0, 0.5938, 0.6667, 0.5625, 0.6667, 0.5625, 0.7778, 0.5938, 0.7778, 0.625, 0.6111, 0.5938, 0.6111, 0.5938, 0.6667, 0.625, 0.6667, 0.625, 0.5556, 0.5938, 0.5556, 0.5938, 0.6111, 0.625, 0.6111, 0.0, 0.0, 0.6562, 0.5556, 0.625, 0.5556, 0.0, 0.0, 0.5625, 0.6667, 0.5312, 0.6667, 0.5312, 0.7778, 0.5625, 0.7778, 0.5938, 0.6111, 0.5625, 0.6111, 0.5625, 0.6667, 0.5938, 0.6667, 0.5938, 0.5556, 0.5625, 0.5556, 0.5625, 0.6111, 0.5938, 0.6111, 0.0, 0.0, 0.625, 0.5556, 0.5938, 0.5556, 0.0, 0.0, 0.5312, 0.6667, 0.5, 0.6667, 0.5, 0.7778, 0.5312, 0.7778, 0.5625, 0.6111, 0.5312, 0.6111, 0.5312, 0.6667, 0.5625, 0.6667, 0.5625, 0.5556, 0.5312, 0.5556, 0.5312, 0.6111, 0.5625, 0.6111, 0.0, 0.0, 0.5938, 0.5556, 0.5625, 0.5556, 0.0, 0.0, 0.5312, 0.6111, 0.5, 0.6111, 0.5, 0.6667, 0.5312, 0.6667, 0.5312, 0.5556, 0.5, 0.5556, 0.5, 0.6111, 0.5312, 0.6111, 0.0, 0.0, 0.5625, 0.5556, 0.5312, 0.5556, 0.0, 0.0, 0.0, 0.0, 0.5312, 0.5556, 0.5, 0.5556, 0.0, 0.0, 0.0, 0.0, 0.0, 0.0, 0.5, 0.5556, 0.5312, 0.5556, 0.0, 0.0, 0.0, 0.0, 0.5312, 0.5556, 0.5625, 0.5556, 0.0, 0.0, 0.0, 0.0, 0.5625, 0.5556, 0.5938, 0.5556, 0.0, 0.0, 0.0, 0.0, 0.5938, 0.5556, 0.625, 0.5556, 0.0, 0.0, 0.0, 0.0, 0.625, 0.5556, 0.6562, 0.5556, 0.0, 0.0, 0.0, 0.0, 0.6562, 0.5556, 0.6875, 0.5556, 0.0, 0.0, 0.0, 0.0, 0.7188, 0.5556, 0.75, 0.5556, 0.75, 0.6667, 0.75, 0.7778, 0.7188, 0.7778, 0.7188, 0.6667, 0.625, 0.7778, 0.6442, 0.7778, 0.625, 0.7778, 0.6058, 0.7778, 0.6442, 0.7778, 0.6696, 0.7778, 0.6493, 0.7778, 0.625, 0.7778, 0.6696, 0.7778, 0.7024, 0.7778, 0.679, 0.7778, 0.6493, 0.7778, 0.7024, 0.7778, 0.75, 0.7778, 0.7188, 0.7778, 0.679, 0.7778, 0.6058, 0.7778, 0.625, 0.7778, 0.6007, 0.7778, 0.5804, 0.7778, 0.625, 0.7778, 0.6493, 0.7778, 0.625, 0.7778, 0.6007, 0.7778, 0.6493, 0.7778, 0.679, 0.7778, 0.653, 0.7778, 0.625, 0.7778, 0.679, 0.7778, 0.7188, 0.7778, 0.6875, 0.7778, 0.653, 0.7778, 0.5804, 0.7778, 0.6007, 0.7778, 0.571, 0.7778, 0.5476, 0.7778, 0.6007, 0.7778, 0.625, 0.7778, 0.597, 0.7778, 0.571, 0.7778, 0.625, 0.7778, 0.653, 0.7778, 0.625, 0.7778, 0.597, 0.7778, 0.653, 0.7778, 0.6875, 0.7778, 0.6562, 0.7778, 0.625, 0.7778, 0.5476, 0.7778, 0.571, 0.7778, 0.5312, 0.7778, 0.5, 0.7778, 0.571, 0.7778, 0.597, 0.7778, 0.5625, 0.7778, 0.5312, 0.7778, 0.597, 0.7778, 0.625, 0.7778, 0.5938, 0.7778, 0.5625, 0.7778, 0.625, 0.7778, 0.6562, 0.7778, 0.625, 0.7778, 0.5938, 0.7778, 0.625, 0.7778, 0.6058, 0.7778, 0.625, 0.7778, 0.6442, 0.7778, 0.6442, 0.7778, 0.625, 0.7778, 0.6493, 0.7778, 0.6696, 0.7778, 0.6696, 0.7778, 0.6493, 0.7778, 0.679, 0.7778, 0.7024, 0.7778, 0.7024, 0.7778, 0.679, 0.7778, 0.7188, 0.7778, 0.75, 0.7778, 0.6058, 0.7778, 0.5804, 0.7778, 0.6007, 0.7778, 0.625, 0.7778, 0.625, 0.7778, 0.6007, 0.7778, 0.625, 0.7778, 0.6493, 0.7778, 0.6493, 0.7778, 0.625, 0.7778, 0.653, 0.7778, 0.679, 0.7778, 0.679, 0.7778, 0.653, 0.7778, 0.6875, 0.7778, 0.7188, 0.7778, 0.5804, 0.7778, 0.5476, 0.7778, 0.571, 0.7778, 0.6007, 0.7778, 0.6007, 0.7778, 0.571, 0.7778, 0.597, 0.7778, 0.625, 0.7778, 0.625, 0.7778, 0.597, 0.7778, 0.625, 0.7778, 0.653, 0.7778, 0.653, 0.7778, 0.625, 0.7778, 0.6562, 0.7778, 0.6875, 0.7778, 0.5476, 0.7778, 0.5, 0.7778, 0.5312, 0.7778, 0.571, 0.7778, 0.571, 0.7778, 0.5312, 0.7778, 0.5625, 0.7778, 0.597, 0.7778, 0.597, 0.7778, 0.5625, 0.7778, 0.5938, 0.7778, 0.625, 0.7778, 0.625, 0.7778, 0.5938, 0.7778, 0.625, 0.7778, 0.6562, 0.7778, 0.0, 0.0, 0.0, 0.0, 0.0, 0.0, 0.0, 0.0, 0.0, 0.0, 0.0, 0.0, 0.0, 0.0, 0.0, 0.0, 0.0, 0.0, 0.0, 0.0, 0.0, 0.0, 0.0, 0.0, 0.0, 0.0, 0.0, 0.0, 0.0, 0.0, 0.0, 0.0, 0.0, 0.0, 0.0, 0.0, 0.0, 0.0, 0.0, 0.0, 0.0, 0.0, 0.0, 0.0, 0.0, 0.0, 0.0, 0.0, 0.0, 0.0, 0.0, 0.0, 0.0, 0.0, 0.0, 0.0, 0.0, 0.0, 0.0, 0.0, 0.0, 0.0, 0.0, 0.0, 0.0, 0.0, 0.0, 0.0, 0.0, 0.0, 0.0, 0.0, 0.0, 0.0, 0.0, 0.0, 0.0, 0.0, 0.0, 0.0, 0.0, 0.0, 0.0, 0.0, 0.0, 0.0, 0.0, 0.0, 0.0, 0.0, 0.0, 0.0, 0.0, 0.0, 0.0, 0.0, 0.0, 0.0, 0.0, 0.0, 0.0, 0.0, 0.0, 0.0, 0.0, 0.0, 0.0, 0.0, 0.0, 0.0, 0.0, 0.0, 0.0, 0.0, 0.0, 0.0, 0.0, 0.0, 0.0, 0.0, 0.0, 0.0, 0.0, 0.0, 0.0, 0.0, 0.0, 0.0, 0.0, 0.0, 0.0, 0.0, 0.0, 0.0, 0.0, 0.0, 0.0, 0.0, 0.0, 0.0, 0.0, 0.0, 0.0, 0.0, 0.0, 0.0, 0.0, 0.0, 0.0, 0.0, 0.0, 0.0, 0.0, 0.0, 0.0, 0.0, 0.0, 0.0, 0.0, 0.0, 0.0, 0.0, 0.0, 0.0, 0.0, 0.0, 0.0, 0.0, 0.0, 0.0, 0.0, 0.0, 0.0, 0.0, 0.0, 0.0, 0.0, 0.0, 0.0, 0.0, 0.0, 0.0, 0.0, 0.0, 0.0, 0.0, 0.0, 0.0, 0.0, 0.0, 0.0, 0.0, 0.0, 0.0, 0.0, 0.0, 0.0, 0.0, 0.0, 0.0, 0.0, 0.0, 0.0, 0.0, 0.0, 0.0, 0.0, 0.0, 0.0, 0.0, 0.0, 0.0, 0.0, 0.0, 0.0, 0.0, 0.0, 0.0, 0.0, 0.0, 0.0, 0.0, 0.0, 0.0, 0.0, 0.0, 0.0, 0.0, 0.0, 0.0, 0.0, 0.0, 0.0, 0.0, 0.0, 0.0, 0.0, 0.0, 0.0, 0.0, 0.0, 0.0, 0.0, 0.0, 0.0, 0.0, 0.0, 0.0, 0.0, 0.0, 0.0, 0.0, 0.0, 0.0, 0.0, 0.0, 0.0, 0.0, 0.0, 0.0, 0.0, 0.0, 0.0, 0.0, 0.0, 0.0, 0.0, 0.0, 0.0, 0.0, 0.0, 0.0, 0.0, 0.0, 0.0, 0.0, 0.0, 0.0, 0.0, 0.0, 0.0, 0.0, 0.0, 0.0, 0.0, 0.0, 0.0, 0.0, 0.0, 0.0, 0.0, 0.0, 0.0, 0.0, 0.0, 0.0, 0.0, 0.0, 0.0, 0.0, 0.0, 0.0, 0.0, 0.0, 0.0, 0.0, 0.0, 0.0, 0.0, 0.0, 0.0, 0.0, 0.0, 0.0, 0.0, 0.0, 0.0, 0.0, 0.0, 0.0, 0.0, 0.0, 0.0, 0.0, 0.0, 0.0, 0.0, 0.0, 0.0, 0.0, 0.0, 0.0, 0.0, 0.0, 0.0, 0.0, 0.0, 0.0, 0.0, 0.0, 0.0, 0.0, 0.0, 0.0, 0.0, 0.0, 0.0, 0.0, 0.0, 0.0, 0.0, 0.0, 0.0, 0.0, 0.0, 0.0, 0.0, 0.0, 0.0, 0.0, 0.0, 0.0, 0.0, 0.0, 0.0, 0.0, 0.0, 0.0, 0.0, 0.0, 0.0, 0.0, 0.0, 0.0, 0.0, 0.0, 0.0, 0.0, 0.0, 0.0, 0.0, 0.0, 0.0, 0.0, 0.0, 0.0, 0.0, 0.0, 0.0, 0.0, 0.0, 0.0, 0.0, 0.0, 0.0, 0.0, 0.0, 0.0, 0.0, 0.0, 0.0, 0.0, 0.0, 0.0, 0.0, 0.0, 0.0, 0.0, 0.0, 0.0, 0.0, 0.0, 0.0, 0.0, 0.0, 0.0, 0.0, 0.0, 0.0, 0.0, 0.0, 0.0, 0.0, 0.0, 0.0, 0.0, 0.0, 0.0, 0.0, 0.0, 0.0, 0.0, 0.0, 0.0, 0.0, 0.0, 0.0, 0.0, 0.0, 0.0, 0.0, 0.0, 0.0, 0.0, 0.0, 0.0, 0.0, 0.0, 0.0, 0.0, 0.0, 0.0, 0.0, 0.0, 0.0, 0.0, 0.0, 0.0, 0.0, 0.0, 0.0, 0.0, 0.0, 0.0, 0.0, 0.0, 0.0, 0.0, 0.0, 0.0, 0.0, 0.0, 0.0, 0.0, 0.0, 0.0, 0.0, 0.0, 0.0, 0.0, 0.0, 0.0, 0.0, 0.0, 0.0, 0.0, 0.0, 0.0, 0.0, 0.0, 0.0, 0.0, 0.0, 0.0, 0.0, 0.0, 0.0, 0.0, 0.0, 0.0, 0.0, 0.0, 0.0, 0.0, 0.0, 0.0, 0.0, 0.0, 0.0, 0.0, 0.0, 0.0, 0.0, 0.0, 0.0, 0.0, 0.0, 0.0, 0.0, 0.0, 0.0, 0.0, 0.0, 0.0, 0.0, 0.0, 0.0, 0.0, 0.0, 0.0, 0.0, 0.0, 0.0, 0.0, 0.0, 0.0, 0.0, 0.0, 0.0, 0.0, 0.0, 0.0, 0.0, 0.0, 0.0, 0.0, 0.0, 0.0, 0.0, 0.0, 0.0, 0.0, 0.0, 0.0, 0.0, 0.0, 0.0, 0.0, 0.0, 0.0, 0.0, 0.0, 0.0, 0.0, 0.0, 0.0, 0.0, 0.0, 0.0, 0.0, 0.0, 0.0, 0.0, 0.0, 0.0, 0.0, 0.0, 0.0, 0.0, 0.0, 0.0, 0.0, 0.0, 0.0, 0.0, 0.0, 0.0, 0.0, 0.0, 0.0, 0.0, 0.0, 0.0, 0.0, 0.0, 0.0, 0.0, 0.0, 0.0, 0.0, 0.0, 0.0, 0.0, 0.0, 0.0, 0.0, 0.0, 0.0, 0.0, 0.0, 0.0, 0.0])
me_peasantcap.update()

# ---- objects
ob_peasantcap = bpy.data.objects.new('PeasantCap', me_peasantcap)

# ---- transforms, parenting, visibility, modifiers, constraints
ob_peasantcap.location = (0.0, 0.0, 0.0)

# ---- collection membership
scene.collection.objects.link(ob_peasantcap)

# ---- scene / render settings (as saved in the file)
scene.frame_start = 1; scene.frame_end = 250; scene.frame_set(1)
scene.render.engine = 'BLENDER_EEVEE_NEXT'
scene.eevee.ray_tracing_options.trace_max_roughness = 0.0
bpy.context.view_layer.update()

# ---- added for rendering (the .blend has no active camera and no usable light): camera, sun
cam_auto = bpy.data.cameras.new('AutoCamera')
cam_auto.lens = 50.0
cam_auto.sensor_width = 36.0
cam_auto.clip_end = 1000.0
ob_auto_camera = bpy.data.objects.new('AutoCamera', cam_auto)
scene.collection.objects.link(ob_auto_camera)
ob_auto_camera.location = (0.324623, -0.407164, 0.311493)
ob_auto_camera.rotation_euler = (1.09748, -7.21219e-08, 0.694738)
scene.camera = ob_auto_camera
light_auto_sun = bpy.data.lights.new('AutoSun', 'SUN')
light_auto_sun.energy = 3.0
light_auto_sun.angle = 0.0523599
ob_auto_sun = bpy.data.objects.new('AutoSun', light_auto_sun)
scene.collection.objects.link(ob_auto_sun)
ob_auto_sun.rotation_euler = (0.872665, 0.174533, 0.523599)
bpy.context.view_layer.update()
